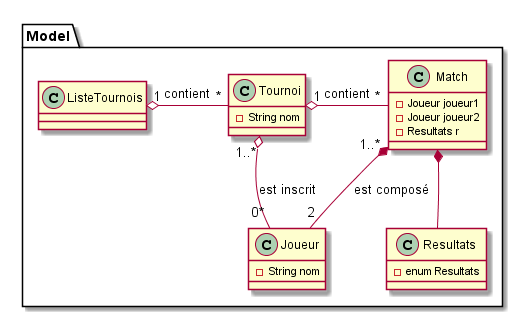

The diagram above was rendered by PlantUML. Its source (embedded in the PNG):
@startuml CDD
package Model{
    class Tournoi{
        -String nom

    }
    class Match{
        - Joueur joueur1
        - Joueur joueur2
        - Resultats r
    }

    class Joueur{
        - String nom
    }
    class Resultats{
        - enum Resultats
    }
    class ListeTournois{
    }
}
ListeTournois "1" o-r- "*" Tournoi : contient
Tournoi "1" o-right- "*" Match : contient
Tournoi "1..*" o-- "0*" Joueur : est inscrit
Match "1..*" *-- "2" Joueur :est composé
Match *-- Resultats

@enduml